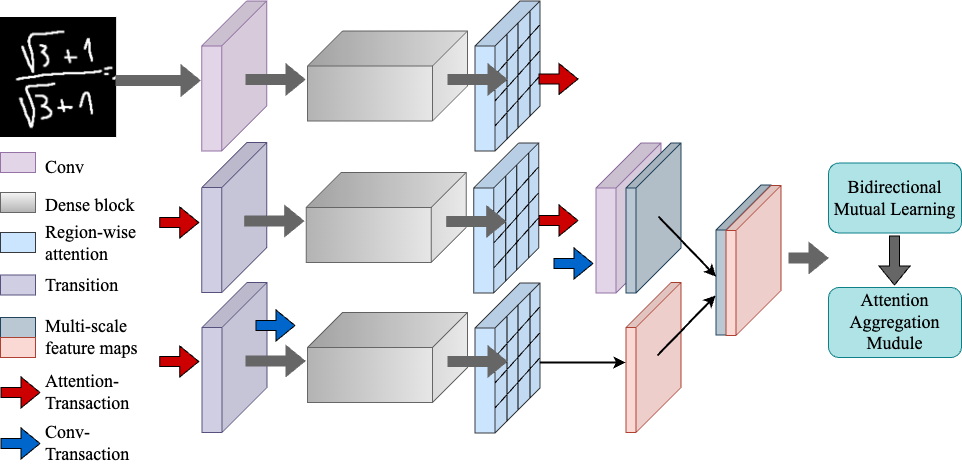

The diagram above was exported from draw.io. Its source (the exported page's mxGraphModel, read from the mxfile embedded in the PNG):
<mxGraphModel dx="1026" dy="684" grid="1" gridSize="10" guides="1" tooltips="1" connect="1" arrows="1" fold="1" page="1" pageScale="1" pageWidth="827" pageHeight="1169" math="0" shadow="0">
  <root>
    <mxCell id="0" />
    <mxCell id="1" parent="0" />
    <mxCell id="YC7pdKNKjgljiHmY1NyX-1" value="" style="shape=cube;whiteSpace=wrap;html=1;boundedLbl=1;backgroundOutline=1;darkOpacity=0.05;darkOpacity2=0.1;size=45;rotation=90;fillColor=#e1d5e7;strokeColor=#9673a6;" parent="1" vertex="1">
      <mxGeometry x="203.76999999999998" y="241" width="150" height="65" as="geometry" />
    </mxCell>
    <mxCell id="YC7pdKNKjgljiHmY1NyX-2" value="" style="shape=image;verticalLabelPosition=bottom;labelBackgroundColor=default;verticalAlign=top;aspect=fixed;imageAspect=0;image=data:image/png,(base64 omitted: 20220 chars);" parent="1" vertex="1">
      <mxGeometry x="45" y="215" width="116.12" height="120" as="geometry" />
    </mxCell>
    <mxCell id="YC7pdKNKjgljiHmY1NyX-3" value="" style="shape=cube;whiteSpace=wrap;html=1;boundedLbl=1;backgroundOutline=1;darkOpacity=0.05;darkOpacity2=0.1;size=35;rotation=90;fillColor=#f5f5f5;strokeColor=#666666;gradientColor=#b3b3b3;" parent="1" vertex="1">
      <mxGeometry x="387" y="193.5" width="90" height="160" as="geometry" />
    </mxCell>
    <mxCell id="YC7pdKNKjgljiHmY1NyX-4" value="" style="shape=cube;whiteSpace=wrap;html=1;boundedLbl=1;backgroundOutline=1;darkOpacity=0.05;darkOpacity2=0.1;size=45;rotation=90;fillColor=#d0cee2;strokeColor=#56517e;" parent="1" vertex="1">
      <mxGeometry x="203.76999999999998" y="382.5" width="150" height="65" as="geometry" />
    </mxCell>
    <mxCell id="YC7pdKNKjgljiHmY1NyX-21" value="" style="shape=cube;whiteSpace=wrap;html=1;boundedLbl=1;backgroundOutline=1;darkOpacity=0.05;darkOpacity2=0.1;size=45;rotation=90;fillColor=#cce5ff;strokeColor=#36393d;" parent="1" vertex="1">
      <mxGeometry x="477" y="241" width="150" height="65" as="geometry" />
    </mxCell>
    <mxCell id="YC7pdKNKjgljiHmY1NyX-23" value="" style="endArrow=none;html=1;rounded=0;" parent="1" edge="1">
      <mxGeometry width="50" height="50" relative="1" as="geometry">
        <mxPoint x="539.5" y="298.5" as="sourcePoint" />
        <mxPoint x="584.21" y="248.5" as="targetPoint" />
      </mxGeometry>
    </mxCell>
    <mxCell id="YC7pdKNKjgljiHmY1NyX-24" value="" style="endArrow=none;html=1;rounded=0;" parent="1" edge="1">
      <mxGeometry width="50" height="50" relative="1" as="geometry">
        <mxPoint x="539.5" y="323.5" as="sourcePoint" />
        <mxPoint x="584.21" y="273.5" as="targetPoint" />
      </mxGeometry>
    </mxCell>
    <mxCell id="YC7pdKNKjgljiHmY1NyX-25" value="" style="endArrow=none;html=1;rounded=0;" parent="1" edge="1">
      <mxGeometry width="50" height="50" relative="1" as="geometry">
        <mxPoint x="539.5" y="272.5" as="sourcePoint" />
        <mxPoint x="584.21" y="222.5" as="targetPoint" />
      </mxGeometry>
    </mxCell>
    <mxCell id="YC7pdKNKjgljiHmY1NyX-26" value="" style="endArrow=none;html=1;rounded=0;exitX=0;exitY=0;exitDx=105;exitDy=0;exitPerimeter=0;entryX=0;entryY=0;entryDx=0;entryDy=0;entryPerimeter=0;" parent="1" edge="1">
      <mxGeometry width="50" height="50" relative="1" as="geometry">
        <mxPoint x="574.5" y="314" as="sourcePoint" />
        <mxPoint x="574.5" y="209" as="targetPoint" />
      </mxGeometry>
    </mxCell>
    <mxCell id="YC7pdKNKjgljiHmY1NyX-27" value="" style="endArrow=none;html=1;rounded=0;exitX=0;exitY=0;exitDx=105;exitDy=0;exitPerimeter=0;entryX=0;entryY=0;entryDx=0;entryDy=0;entryPerimeter=0;" parent="1" edge="1">
      <mxGeometry width="50" height="50" relative="1" as="geometry">
        <mxPoint x="562.5" y="325" as="sourcePoint" />
        <mxPoint x="562.5" y="220" as="targetPoint" />
      </mxGeometry>
    </mxCell>
    <mxCell id="YC7pdKNKjgljiHmY1NyX-28" value="" style="endArrow=none;html=1;rounded=0;exitX=0;exitY=0;exitDx=105;exitDy=0;exitPerimeter=0;entryX=0;entryY=0;entryDx=0;entryDy=0;entryPerimeter=0;" parent="1" edge="1">
      <mxGeometry width="50" height="50" relative="1" as="geometry">
        <mxPoint x="551.5" y="337" as="sourcePoint" />
        <mxPoint x="551.5" y="232" as="targetPoint" />
      </mxGeometry>
    </mxCell>
    <mxCell id="YC7pdKNKjgljiHmY1NyX-72" value="" style="shape=flexArrow;endArrow=classic;html=1;rounded=0;fillColor=#666666;strokeColor=#666666;" parent="1" edge="1">
      <mxGeometry width="50" height="50" relative="1" as="geometry">
        <mxPoint x="290" y="277" as="sourcePoint" />
        <mxPoint x="350" y="277" as="targetPoint" />
      </mxGeometry>
    </mxCell>
    <mxCell id="YC7pdKNKjgljiHmY1NyX-106" value="" style="shape=flexArrow;endArrow=classic;html=1;rounded=0;fillColor=#666666;strokeColor=#666666;" parent="1" edge="1">
      <mxGeometry width="50" height="50" relative="1" as="geometry">
        <mxPoint x="492" y="277" as="sourcePoint" />
        <mxPoint x="552" y="277" as="targetPoint" />
      </mxGeometry>
    </mxCell>
    <mxCell id="YC7pdKNKjgljiHmY1NyX-109" value="" style="shape=cube;whiteSpace=wrap;html=1;boundedLbl=1;backgroundOutline=1;darkOpacity=0.05;darkOpacity2=0.1;size=35;rotation=90;fillColor=#f5f5f5;strokeColor=#666666;gradientColor=#b3b3b3;" parent="1" vertex="1">
      <mxGeometry x="385.77" y="335" width="90" height="160" as="geometry" />
    </mxCell>
    <mxCell id="YC7pdKNKjgljiHmY1NyX-110" value="" style="shape=flexArrow;endArrow=classic;html=1;rounded=0;fillColor=#666666;strokeColor=#666666;" parent="1" edge="1">
      <mxGeometry width="50" height="50" relative="1" as="geometry">
        <mxPoint x="288.77" y="418.5" as="sourcePoint" />
        <mxPoint x="348.77" y="418.5" as="targetPoint" />
      </mxGeometry>
    </mxCell>
    <mxCell id="YC7pdKNKjgljiHmY1NyX-119" value="" style="shape=cube;whiteSpace=wrap;html=1;boundedLbl=1;backgroundOutline=1;darkOpacity=0.05;darkOpacity2=0.1;size=45;rotation=90;fillColor=#cce5ff;strokeColor=#36393d;" parent="1" vertex="1">
      <mxGeometry x="475.77" y="383" width="150" height="65" as="geometry" />
    </mxCell>
    <mxCell id="YC7pdKNKjgljiHmY1NyX-120" value="" style="endArrow=none;html=1;rounded=0;" parent="1" edge="1">
      <mxGeometry width="50" height="50" relative="1" as="geometry">
        <mxPoint x="538.27" y="440.5" as="sourcePoint" />
        <mxPoint x="582.98" y="390.5" as="targetPoint" />
      </mxGeometry>
    </mxCell>
    <mxCell id="YC7pdKNKjgljiHmY1NyX-121" value="" style="endArrow=none;html=1;rounded=0;" parent="1" edge="1">
      <mxGeometry width="50" height="50" relative="1" as="geometry">
        <mxPoint x="538.27" y="465.5" as="sourcePoint" />
        <mxPoint x="582.98" y="415.5" as="targetPoint" />
      </mxGeometry>
    </mxCell>
    <mxCell id="YC7pdKNKjgljiHmY1NyX-122" value="" style="endArrow=none;html=1;rounded=0;" parent="1" edge="1">
      <mxGeometry width="50" height="50" relative="1" as="geometry">
        <mxPoint x="538.27" y="414.5" as="sourcePoint" />
        <mxPoint x="582.98" y="364.5" as="targetPoint" />
      </mxGeometry>
    </mxCell>
    <mxCell id="YC7pdKNKjgljiHmY1NyX-124" value="" style="endArrow=none;html=1;rounded=0;exitX=0;exitY=0;exitDx=105;exitDy=0;exitPerimeter=0;entryX=0;entryY=0;entryDx=0;entryDy=0;entryPerimeter=0;" parent="1" edge="1">
      <mxGeometry width="50" height="50" relative="1" as="geometry">
        <mxPoint x="561.27" y="468" as="sourcePoint" />
        <mxPoint x="561.27" y="363" as="targetPoint" />
      </mxGeometry>
    </mxCell>
    <mxCell id="YC7pdKNKjgljiHmY1NyX-125" value="" style="endArrow=none;html=1;rounded=0;exitX=0;exitY=0;exitDx=105;exitDy=0;exitPerimeter=0;entryX=0;entryY=0;entryDx=0;entryDy=0;entryPerimeter=0;" parent="1" edge="1">
      <mxGeometry width="50" height="50" relative="1" as="geometry">
        <mxPoint x="550.27" y="479" as="sourcePoint" />
        <mxPoint x="550.27" y="374" as="targetPoint" />
      </mxGeometry>
    </mxCell>
    <mxCell id="YC7pdKNKjgljiHmY1NyX-126" value="" style="shape=flexArrow;endArrow=classic;html=1;rounded=0;fillColor=#666666;strokeColor=#666666;" parent="1" edge="1">
      <mxGeometry width="50" height="50" relative="1" as="geometry">
        <mxPoint x="490.77" y="419" as="sourcePoint" />
        <mxPoint x="550.77" y="419" as="targetPoint" />
      </mxGeometry>
    </mxCell>
    <mxCell id="YC7pdKNKjgljiHmY1NyX-128" value="" style="endArrow=none;html=1;rounded=0;exitX=0;exitY=0;exitDx=105;exitDy=0;exitPerimeter=0;entryX=0;entryY=0;entryDx=0;entryDy=0;entryPerimeter=0;" parent="1" edge="1">
      <mxGeometry width="50" height="50" relative="1" as="geometry">
        <mxPoint x="573.27" y="455.5" as="sourcePoint" />
        <mxPoint x="573.27" y="350.5" as="targetPoint" />
      </mxGeometry>
    </mxCell>
    <mxCell id="YC7pdKNKjgljiHmY1NyX-139" value="" style="shape=cube;whiteSpace=wrap;html=1;boundedLbl=1;backgroundOutline=1;darkOpacity=0.05;darkOpacity2=0.1;size=45;rotation=90;fillColor=#d0cee2;strokeColor=#56517e;" parent="1" vertex="1">
      <mxGeometry x="204" y="522.5" width="150" height="65" as="geometry" />
    </mxCell>
    <mxCell id="YC7pdKNKjgljiHmY1NyX-140" value="" style="shape=cube;whiteSpace=wrap;html=1;boundedLbl=1;backgroundOutline=1;darkOpacity=0.05;darkOpacity2=0.1;size=35;rotation=90;fillColor=#f5f5f5;strokeColor=#666666;gradientColor=#b3b3b3;" parent="1" vertex="1">
      <mxGeometry x="387" y="475" width="90" height="160" as="geometry" />
    </mxCell>
    <mxCell id="YC7pdKNKjgljiHmY1NyX-141" value="" style="shape=flexArrow;endArrow=classic;html=1;rounded=0;fillColor=#666666;strokeColor=#666666;" parent="1" edge="1">
      <mxGeometry width="50" height="50" relative="1" as="geometry">
        <mxPoint x="290" y="558.5" as="sourcePoint" />
        <mxPoint x="350" y="558.5" as="targetPoint" />
      </mxGeometry>
    </mxCell>
    <mxCell id="YC7pdKNKjgljiHmY1NyX-142" value="" style="shape=cube;whiteSpace=wrap;html=1;boundedLbl=1;backgroundOutline=1;darkOpacity=0.05;darkOpacity2=0.1;size=45;rotation=90;fillColor=#cce5ff;strokeColor=#36393d;" parent="1" vertex="1">
      <mxGeometry x="477" y="523" width="150" height="65" as="geometry" />
    </mxCell>
    <mxCell id="YC7pdKNKjgljiHmY1NyX-143" value="" style="endArrow=none;html=1;rounded=0;" parent="1" edge="1">
      <mxGeometry width="50" height="50" relative="1" as="geometry">
        <mxPoint x="539.5" y="580.5" as="sourcePoint" />
        <mxPoint x="584.21" y="530.5" as="targetPoint" />
      </mxGeometry>
    </mxCell>
    <mxCell id="YC7pdKNKjgljiHmY1NyX-144" value="" style="endArrow=none;html=1;rounded=0;" parent="1" edge="1">
      <mxGeometry width="50" height="50" relative="1" as="geometry">
        <mxPoint x="539.5" y="605.5" as="sourcePoint" />
        <mxPoint x="584.21" y="555.5" as="targetPoint" />
      </mxGeometry>
    </mxCell>
    <mxCell id="YC7pdKNKjgljiHmY1NyX-145" value="" style="endArrow=none;html=1;rounded=0;" parent="1" edge="1">
      <mxGeometry width="50" height="50" relative="1" as="geometry">
        <mxPoint x="539.5" y="554.5" as="sourcePoint" />
        <mxPoint x="584.21" y="504.5" as="targetPoint" />
      </mxGeometry>
    </mxCell>
    <mxCell id="YC7pdKNKjgljiHmY1NyX-147" value="" style="endArrow=none;html=1;rounded=0;exitX=0;exitY=0;exitDx=105;exitDy=0;exitPerimeter=0;entryX=0;entryY=0;entryDx=0;entryDy=0;entryPerimeter=0;" parent="1" edge="1">
      <mxGeometry width="50" height="50" relative="1" as="geometry">
        <mxPoint x="562.5" y="607" as="sourcePoint" />
        <mxPoint x="562.5" y="502" as="targetPoint" />
      </mxGeometry>
    </mxCell>
    <mxCell id="YC7pdKNKjgljiHmY1NyX-148" value="" style="endArrow=none;html=1;rounded=0;exitX=0;exitY=0;exitDx=105;exitDy=0;exitPerimeter=0;entryX=0;entryY=0;entryDx=0;entryDy=0;entryPerimeter=0;" parent="1" edge="1">
      <mxGeometry width="50" height="50" relative="1" as="geometry">
        <mxPoint x="551.5" y="619" as="sourcePoint" />
        <mxPoint x="551.5" y="514" as="targetPoint" />
      </mxGeometry>
    </mxCell>
    <mxCell id="YC7pdKNKjgljiHmY1NyX-149" value="" style="shape=flexArrow;endArrow=classic;html=1;rounded=0;fillColor=#666666;strokeColor=#666666;" parent="1" edge="1">
      <mxGeometry width="50" height="50" relative="1" as="geometry">
        <mxPoint x="492" y="559" as="sourcePoint" />
        <mxPoint x="552" y="559" as="targetPoint" />
      </mxGeometry>
    </mxCell>
    <mxCell id="YC7pdKNKjgljiHmY1NyX-150" value="" style="endArrow=none;html=1;rounded=0;exitX=0;exitY=0;exitDx=105;exitDy=0;exitPerimeter=0;entryX=0;entryY=0;entryDx=0;entryDy=0;entryPerimeter=0;" parent="1" edge="1">
      <mxGeometry width="50" height="50" relative="1" as="geometry">
        <mxPoint x="574.5" y="595.5" as="sourcePoint" />
        <mxPoint x="574.5" y="490.5" as="targetPoint" />
      </mxGeometry>
    </mxCell>
    <mxCell id="YC7pdKNKjgljiHmY1NyX-153" value="" style="shape=cube;whiteSpace=wrap;html=1;boundedLbl=1;backgroundOutline=1;darkOpacity=0.05;darkOpacity2=0.1;size=45;rotation=90;fillColor=#e1d5e7;strokeColor=#9673a6;" parent="1" vertex="1">
      <mxGeometry x="598" y="383" width="150" height="65" as="geometry" />
    </mxCell>
    <mxCell id="YC7pdKNKjgljiHmY1NyX-154" value="" style="shape=cube;whiteSpace=wrap;html=1;boundedLbl=1;backgroundOutline=1;darkOpacity=0.05;darkOpacity2=0.1;size=45;rotation=90;fillColor=#bac8d3;strokeColor=#23445d;" parent="1" vertex="1">
      <mxGeometry x="623" y="388" width="150" height="55" as="geometry" />
    </mxCell>
    <mxCell id="YC7pdKNKjgljiHmY1NyX-155" value="" style="shape=cube;whiteSpace=wrap;html=1;boundedLbl=1;backgroundOutline=1;darkOpacity=0.05;darkOpacity2=0.1;size=45;rotation=90;fillColor=#fad9d5;strokeColor=#ae4132;" parent="1" vertex="1">
      <mxGeometry x="623" y="527.5" width="150" height="55" as="geometry" />
    </mxCell>
    <mxCell id="YC7pdKNKjgljiHmY1NyX-156" value="" style="shape=cube;whiteSpace=wrap;html=1;boundedLbl=1;backgroundOutline=1;darkOpacity=0.05;darkOpacity2=0.1;size=45;rotation=90;fillColor=#bac8d3;strokeColor=#23445d;" parent="1" vertex="1">
      <mxGeometry x="713" y="430" width="150" height="55" as="geometry" />
    </mxCell>
    <mxCell id="YC7pdKNKjgljiHmY1NyX-157" value="" style="shape=cube;whiteSpace=wrap;html=1;boundedLbl=1;backgroundOutline=1;darkOpacity=0.05;darkOpacity2=0.1;size=45;rotation=90;fillColor=#fad9d5;strokeColor=#ae4132;" parent="1" vertex="1">
      <mxGeometry x="723" y="430.5" width="150" height="55" as="geometry" />
    </mxCell>
    <mxCell id="YC7pdKNKjgljiHmY1NyX-164" value="" style="endArrow=classic;html=1;rounded=0;entryX=0;entryY=0;entryDx=97.5;entryDy=55;entryPerimeter=0;strokeWidth=2;" parent="1" edge="1">
      <mxGeometry width="50" height="50" relative="1" as="geometry">
        <mxPoint x="703" y="414" as="sourcePoint" />
        <mxPoint x="760.5" y="474" as="targetPoint" />
      </mxGeometry>
    </mxCell>
    <mxCell id="YC7pdKNKjgljiHmY1NyX-166" value="" style="endArrow=classic;html=1;rounded=0;entryX=0;entryY=0;entryDx=97.5;entryDy=55;entryPerimeter=0;strokeWidth=2;" parent="1" edge="1">
      <mxGeometry width="50" height="50" relative="1" as="geometry">
        <mxPoint x="702" y="553" as="sourcePoint" />
        <mxPoint x="760" y="493" as="targetPoint" />
      </mxGeometry>
    </mxCell>
    <mxCell id="YC7pdKNKjgljiHmY1NyX-169" value="" style="shape=flexArrow;endArrow=classic;html=1;rounded=0;strokeColor=#666666;fillColor=#666666;" parent="1" edge="1">
      <mxGeometry width="50" height="50" relative="1" as="geometry">
        <mxPoint x="160" y="278" as="sourcePoint" />
        <mxPoint x="245.12" y="278" as="targetPoint" />
      </mxGeometry>
    </mxCell>
    <mxCell id="qRxoAtoc3byOIaBkt5e7-1" value="" style="rounded=0;whiteSpace=wrap;html=1;fillColor=#e1d5e7;strokeColor=#9673a6;" parent="1" vertex="1">
      <mxGeometry x="45" y="350" width="35" height="20" as="geometry" />
    </mxCell>
    <mxCell id="qRxoAtoc3byOIaBkt5e7-2" value="" style="rounded=0;whiteSpace=wrap;html=1;fillColor=#f5f5f5;gradientColor=#b3b3b3;strokeColor=#666666;" parent="1" vertex="1">
      <mxGeometry x="45" y="390" width="35" height="20" as="geometry" />
    </mxCell>
    <mxCell id="qRxoAtoc3byOIaBkt5e7-3" value="" style="rounded=0;whiteSpace=wrap;html=1;fillColor=#cce5ff;strokeColor=#36393d;" parent="1" vertex="1">
      <mxGeometry x="45" y="430" width="35" height="20" as="geometry" />
    </mxCell>
    <mxCell id="qRxoAtoc3byOIaBkt5e7-4" value="" style="rounded=0;whiteSpace=wrap;html=1;fillColor=#d0cee2;strokeColor=#56517e;" parent="1" vertex="1">
      <mxGeometry x="45" y="472.5" width="35" height="20" as="geometry" />
    </mxCell>
    <mxCell id="qRxoAtoc3byOIaBkt5e7-6" value="Conv" style="text;html=1;strokeColor=none;fillColor=none;align=left;verticalAlign=middle;whiteSpace=wrap;rounded=0;fontFamily=Times New Roman;fontSize=18;" parent="1" vertex="1">
      <mxGeometry x="88.12" y="350" width="60" height="30" as="geometry" />
    </mxCell>
    <mxCell id="qRxoAtoc3byOIaBkt5e7-7" value="Dense block" style="text;html=1;strokeColor=none;fillColor=none;align=left;verticalAlign=middle;whiteSpace=wrap;rounded=0;fontFamily=Times New Roman;fontSize=18;" parent="1" vertex="1">
      <mxGeometry x="88.12" y="388" width="98.88" height="30" as="geometry" />
    </mxCell>
    <mxCell id="qRxoAtoc3byOIaBkt5e7-8" value="Region-wise attention" style="text;html=1;strokeColor=none;fillColor=none;align=left;verticalAlign=middle;whiteSpace=wrap;rounded=0;fontFamily=Times New Roman;fontSize=18;" parent="1" vertex="1">
      <mxGeometry x="88.12" y="425.5" width="98.88" height="30" as="geometry" />
    </mxCell>
    <mxCell id="qRxoAtoc3byOIaBkt5e7-9" value="Transition" style="text;html=1;strokeColor=none;fillColor=none;align=left;verticalAlign=middle;whiteSpace=wrap;rounded=0;fontFamily=Times New Roman;fontSize=18;" parent="1" vertex="1">
      <mxGeometry x="88.12" y="467.5" width="98.88" height="30" as="geometry" />
    </mxCell>
    <mxCell id="qRxoAtoc3byOIaBkt5e7-10" value="" style="rounded=0;whiteSpace=wrap;html=1;fillColor=#bac8d3;strokeColor=#23445d;" parent="1" vertex="1">
      <mxGeometry x="45" y="515" width="35" height="20" as="geometry" />
    </mxCell>
    <mxCell id="qRxoAtoc3byOIaBkt5e7-11" value="Multi-scale feature maps" style="text;html=1;strokeColor=none;fillColor=none;align=left;verticalAlign=middle;whiteSpace=wrap;rounded=0;fontFamily=Times New Roman;fontSize=18;" parent="1" vertex="1">
      <mxGeometry x="88.12" y="519.5" width="98.88" height="30" as="geometry" />
    </mxCell>
    <mxCell id="qRxoAtoc3byOIaBkt5e7-12" value="" style="rounded=0;whiteSpace=wrap;html=1;fillColor=#fad9d5;strokeColor=#ae4132;" parent="1" vertex="1">
      <mxGeometry x="45" y="535" width="35" height="20" as="geometry" />
    </mxCell>
    <mxCell id="1gGTfu3h7ummEUMF2RNd-3" value="Bidirectional Mutual Learning" style="rounded=1;whiteSpace=wrap;html=1;fontFamily=Times New Roman;fontSize=18;fillColor=#b0e3e6;strokeColor=#0e8088;" parent="1" vertex="1">
      <mxGeometry x="873" y="360.5" width="133" height="70" as="geometry" />
    </mxCell>
    <mxCell id="1gGTfu3h7ummEUMF2RNd-4" value="Attention Aggregation Mudule" style="rounded=1;whiteSpace=wrap;html=1;fontFamily=Times New Roman;fontSize=18;fillColor=#b0e3e6;strokeColor=#0e8088;" parent="1" vertex="1">
      <mxGeometry x="873" y="485" width="133" height="70" as="geometry" />
    </mxCell>
    <mxCell id="1gGTfu3h7ummEUMF2RNd-6" value="" style="shape=flexArrow;endArrow=classic;html=1;rounded=0;strokeColor=#666666;fillColor=#666666;" parent="1" edge="1">
      <mxGeometry width="50" height="50" relative="1" as="geometry">
        <mxPoint x="833" y="455.5" as="sourcePoint" />
        <mxPoint x="873" y="455.5" as="targetPoint" />
      </mxGeometry>
    </mxCell>
    <mxCell id="1gGTfu3h7ummEUMF2RNd-9" value="" style="shape=flexArrow;endArrow=classic;html=1;rounded=0;fillColor=#666666;" parent="1" edge="1">
      <mxGeometry width="50" height="50" relative="1" as="geometry">
        <mxPoint x="939" y="433" as="sourcePoint" />
        <mxPoint x="939" y="483" as="targetPoint" />
      </mxGeometry>
    </mxCell>
    <mxCell id="SGr5MbCCSACASsPML-7C-1" value="" style="shape=flexArrow;endArrow=classic;html=1;rounded=0;strokeColor=#000000;fillColor=#CC0000;" parent="1" edge="1">
      <mxGeometry width="50" height="50" relative="1" as="geometry">
        <mxPoint x="203.77" y="420" as="sourcePoint" />
        <mxPoint x="243.77" y="420" as="targetPoint" />
      </mxGeometry>
    </mxCell>
    <mxCell id="SGr5MbCCSACASsPML-7C-2" value="" style="shape=flexArrow;endArrow=classic;html=1;rounded=0;fillColor=#CC0000;" parent="1" edge="1">
      <mxGeometry width="50" height="50" relative="1" as="geometry">
        <mxPoint x="203.77" y="559" as="sourcePoint" />
        <mxPoint x="243.77" y="559" as="targetPoint" />
      </mxGeometry>
    </mxCell>
    <mxCell id="SGr5MbCCSACASsPML-7C-3" value="" style="shape=flexArrow;endArrow=classic;html=1;rounded=0;strokeColor=#000000;fillColor=#CC0000;" parent="1" edge="1">
      <mxGeometry width="50" height="50" relative="1" as="geometry">
        <mxPoint x="45" y="590" as="sourcePoint" />
        <mxPoint x="85" y="590" as="targetPoint" />
      </mxGeometry>
    </mxCell>
    <mxCell id="SGr5MbCCSACASsPML-7C-4" value="Attention-Transaction" style="text;html=1;strokeColor=none;fillColor=none;align=left;verticalAlign=middle;whiteSpace=wrap;rounded=0;fontFamily=Times New Roman;fontSize=18;" parent="1" vertex="1">
      <mxGeometry x="88.12" y="575" width="111.88" height="30" as="geometry" />
    </mxCell>
    <mxCell id="ZMX-IuyJWXyRHIWCUZ3h-5" value="" style="shape=flexArrow;endArrow=classic;html=1;rounded=0;fillColor=#0066CC;" parent="1" edge="1">
      <mxGeometry width="50" height="50" relative="1" as="geometry">
        <mxPoint x="300" y="523" as="sourcePoint" />
        <mxPoint x="340" y="523" as="targetPoint" />
      </mxGeometry>
    </mxCell>
    <mxCell id="ZMX-IuyJWXyRHIWCUZ3h-6" value="" style="shape=flexArrow;endArrow=classic;html=1;rounded=0;fillColor=#0066CC;" parent="1" edge="1">
      <mxGeometry width="50" height="50" relative="1" as="geometry">
        <mxPoint x="598" y="461" as="sourcePoint" />
        <mxPoint x="638" y="461" as="targetPoint" />
      </mxGeometry>
    </mxCell>
    <mxCell id="ZMX-IuyJWXyRHIWCUZ3h-7" value="" style="shape=flexArrow;endArrow=classic;html=1;rounded=0;strokeColor=#000000;fillColor=#0066CC;" parent="1" edge="1">
      <mxGeometry width="50" height="50" relative="1" as="geometry">
        <mxPoint x="45" y="641" as="sourcePoint" />
        <mxPoint x="85" y="641" as="targetPoint" />
      </mxGeometry>
    </mxCell>
    <mxCell id="ZMX-IuyJWXyRHIWCUZ3h-8" value="Conv-Transaction" style="text;html=1;strokeColor=none;fillColor=none;align=left;verticalAlign=middle;whiteSpace=wrap;rounded=0;fontFamily=Times New Roman;fontSize=18;" parent="1" vertex="1">
      <mxGeometry x="88.12" y="626" width="111.88" height="30" as="geometry" />
    </mxCell>
    <mxCell id="ZMX-IuyJWXyRHIWCUZ3h-9" value="" style="shape=flexArrow;endArrow=classic;html=1;rounded=0;strokeColor=#000000;fillColor=#CC0000;" parent="1" edge="1">
      <mxGeometry width="50" height="50" relative="1" as="geometry">
        <mxPoint x="583" y="418" as="sourcePoint" />
        <mxPoint x="623" y="418" as="targetPoint" />
      </mxGeometry>
    </mxCell>
    <mxCell id="ZMX-IuyJWXyRHIWCUZ3h-10" value="" style="shape=flexArrow;endArrow=classic;html=1;rounded=0;strokeColor=#000000;fillColor=#CC0000;" parent="1" edge="1">
      <mxGeometry width="50" height="50" relative="1" as="geometry">
        <mxPoint x="583" y="276.5" as="sourcePoint" />
        <mxPoint x="623" y="276.5" as="targetPoint" />
      </mxGeometry>
    </mxCell>
    <mxCell id="ZMX-IuyJWXyRHIWCUZ3h-11" value="" style="endArrow=classic;html=1;rounded=0;exitX=0.53;exitY=0.008;exitDx=0;exitDy=0;exitPerimeter=0;strokeWidth=2;" parent="1" source="YC7pdKNKjgljiHmY1NyX-142" edge="1">
      <mxGeometry width="50" height="50" relative="1" as="geometry">
        <mxPoint x="590" y="560" as="sourcePoint" />
        <mxPoint x="670" y="560" as="targetPoint" />
      </mxGeometry>
    </mxCell>
  </root>
</mxGraphModel>